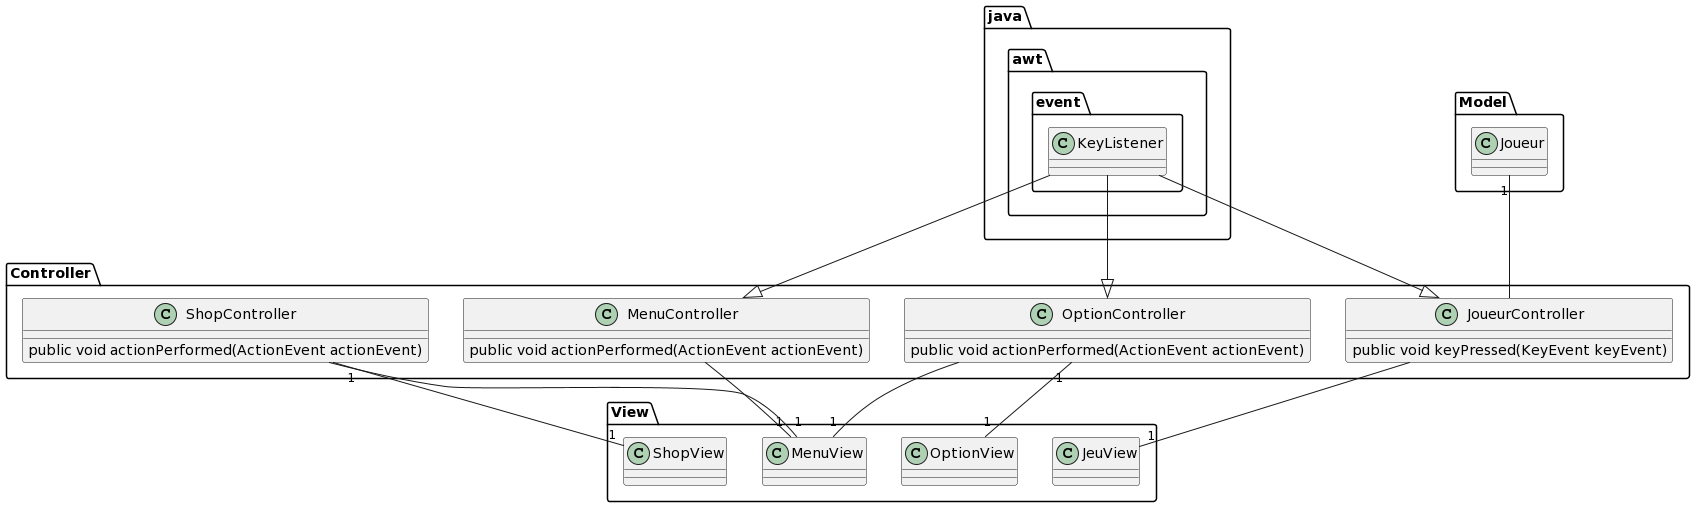

The diagram above was rendered by PlantUML. Its source (embedded in the PNG):
@startuml
package Controller{
class JoueurController{
public void keyPressed(KeyEvent keyEvent)
}

class MenuController{
public void actionPerformed(ActionEvent actionEvent)
}

class OptionController{
public void actionPerformed(ActionEvent actionEvent)
}

class ShopController{
public void actionPerformed(ActionEvent actionEvent)
}

class JoueurController{

}


}

package java.awt.event{
class KeyListener
}

package Model{
class Joueur
}

package View{
class JeuView
class OptionView
class MenuView
class ShopView
}


JoueurController <|-up- KeyListener
MenuController <|-up- KeyListener
OptionController <|-up- KeyListener
JoueurController -up- "1" Joueur
JoueurController -down- "1" JeuView
OptionController "1" -down- "1" OptionView
ShopController"1" -down- "1" ShopView
MenuController -down- "1" MenuView
ShopController  -down- "1" MenuView
OptionController  -down- "1" MenuView
@endum